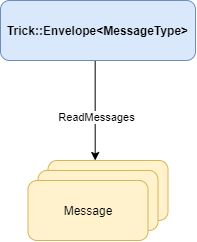

The diagram above was exported from draw.io. Its source (the exported page's mxGraphModel, read from the mxfile embedded in the PNG):
<mxGraphModel dx="1185" dy="721" grid="1" gridSize="10" guides="1" tooltips="1" connect="1" arrows="1" fold="1" page="1" pageScale="1" pageWidth="827" pageHeight="1169" math="0" shadow="0">
  <root>
    <mxCell id="9ZtW96eZ0X9HFNZ-19-V-0" />
    <mxCell id="9ZtW96eZ0X9HFNZ-19-V-1" parent="9ZtW96eZ0X9HFNZ-19-V-0" />
    <mxCell id="BfLgP1Qvnketz9F-bdR7-0" style="edgeStyle=orthogonalEdgeStyle;rounded=0;orthogonalLoop=1;jettySize=auto;html=1;exitX=0.5;exitY=1;exitDx=0;exitDy=0;startArrow=none;startFill=0;endArrow=classic;endFill=1;" parent="9ZtW96eZ0X9HFNZ-19-V-1" source="BfLgP1Qvnketz9F-bdR7-2" edge="1">
      <mxGeometry relative="1" as="geometry">
        <mxPoint x="159.68965517241372" y="199.9999999999999" as="targetPoint" />
        <Array as="points">
          <mxPoint x="160" y="100" />
        </Array>
      </mxGeometry>
    </mxCell>
    <mxCell id="BfLgP1Qvnketz9F-bdR7-1" value="ReadMessages" style="edgeLabel;html=1;align=center;verticalAlign=middle;resizable=0;points=[];" parent="BfLgP1Qvnketz9F-bdR7-0" vertex="1" connectable="0">
      <mxGeometry x="0.1526" relative="1" as="geometry">
        <mxPoint x="1" as="offset" />
      </mxGeometry>
    </mxCell>
    <mxCell id="BfLgP1Qvnketz9F-bdR7-2" value="&lt;b&gt;Trick::Envelope&amp;lt;MessageType&amp;gt;&lt;br&gt;&lt;/b&gt;" style="rounded=1;whiteSpace=wrap;html=1;fillColor=#dae8fc;strokeColor=#6c8ebf;" parent="9ZtW96eZ0X9HFNZ-19-V-1" vertex="1">
      <mxGeometry x="65" y="40" width="195" height="60" as="geometry" />
    </mxCell>
    <mxCell id="YGIKVf8b86rUxm_PZzIY-0" value="Message1" style="rounded=1;whiteSpace=wrap;html=1;fillColor=#fff2cc;strokeColor=#d6b656;" parent="9ZtW96eZ0X9HFNZ-19-V-1" vertex="1">
      <mxGeometry x="112.5" y="200" width="120" height="60" as="geometry" />
    </mxCell>
    <mxCell id="YGIKVf8b86rUxm_PZzIY-1" value="Message1" style="rounded=1;whiteSpace=wrap;html=1;fillColor=#fff2cc;strokeColor=#d6b656;" parent="9ZtW96eZ0X9HFNZ-19-V-1" vertex="1">
      <mxGeometry x="102.5" y="210" width="120" height="60" as="geometry" />
    </mxCell>
    <mxCell id="YGIKVf8b86rUxm_PZzIY-2" value="Message" style="rounded=1;whiteSpace=wrap;html=1;fillColor=#fff2cc;strokeColor=#d6b656;" parent="9ZtW96eZ0X9HFNZ-19-V-1" vertex="1">
      <mxGeometry x="92.5" y="220" width="120" height="60" as="geometry" />
    </mxCell>
  </root>
</mxGraphModel>